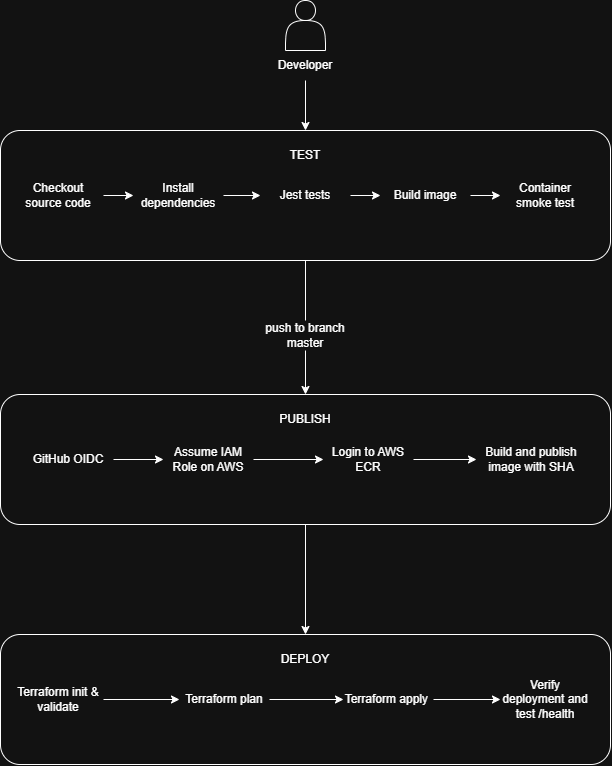

The diagram above was exported from draw.io. Its source (the exported page's mxGraphModel, read from the mxfile embedded in the PNG):
<mxGraphModel dx="1346" dy="780" grid="1" gridSize="10" guides="1" tooltips="1" connect="1" arrows="1" fold="1" page="1" pageScale="1" pageWidth="850" pageHeight="1100" math="0" shadow="0">
  <root>
    <mxCell id="0" />
    <mxCell id="1" parent="0" />
    <mxCell id="UmRLcdl6tdVUIVSFhEu_-1" parent="1" style="shape=actor;whiteSpace=wrap;html=1;" value="" vertex="1">
      <mxGeometry height="50" width="40" x="472" y="10" as="geometry" />
    </mxCell>
    <mxCell id="UmRLcdl6tdVUIVSFhEu_-43" edge="1" parent="1" source="UmRLcdl6tdVUIVSFhEu_-2" style="edgeStyle=orthogonalEdgeStyle;rounded=0;orthogonalLoop=1;jettySize=auto;html=1;entryX=0.5;entryY=0;entryDx=0;entryDy=0;endArrow=none;endFill=0;" target="UmRLcdl6tdVUIVSFhEu_-42">
      <mxGeometry relative="1" as="geometry" />
    </mxCell>
    <mxCell id="UmRLcdl6tdVUIVSFhEu_-2" parent="1" style="rounded=1;whiteSpace=wrap;html=1;roundedPerimeter=1;" value="" vertex="1">
      <mxGeometry height="130" width="610" x="187" y="140" as="geometry" />
    </mxCell>
    <mxCell id="UmRLcdl6tdVUIVSFhEu_-3" parent="1" style="text;html=1;whiteSpace=wrap;strokeColor=none;fillColor=none;align=center;verticalAlign=middle;rounded=0;" value="TEST" vertex="1">
      <mxGeometry height="30" width="60" x="462" y="150" as="geometry" />
    </mxCell>
    <mxCell id="UmRLcdl6tdVUIVSFhEu_-10" edge="1" parent="1" source="UmRLcdl6tdVUIVSFhEu_-7" style="edgeStyle=orthogonalEdgeStyle;rounded=0;orthogonalLoop=1;jettySize=auto;html=1;entryX=0;entryY=0.5;entryDx=0;entryDy=0;" target="UmRLcdl6tdVUIVSFhEu_-9">
      <mxGeometry relative="1" as="geometry" />
    </mxCell>
    <mxCell id="UmRLcdl6tdVUIVSFhEu_-7" parent="1" style="text;html=1;whiteSpace=wrap;strokeColor=none;fillColor=none;align=center;verticalAlign=middle;rounded=0;" value="Checkout source code" vertex="1">
      <mxGeometry height="30" width="90" x="200" y="190" as="geometry" />
    </mxCell>
    <mxCell id="UmRLcdl6tdVUIVSFhEu_-12" edge="1" parent="1" source="UmRLcdl6tdVUIVSFhEu_-9" style="edgeStyle=orthogonalEdgeStyle;rounded=0;orthogonalLoop=1;jettySize=auto;html=1;entryX=0;entryY=0.5;entryDx=0;entryDy=0;" target="UmRLcdl6tdVUIVSFhEu_-11">
      <mxGeometry relative="1" as="geometry" />
    </mxCell>
    <mxCell id="UmRLcdl6tdVUIVSFhEu_-9" parent="1" style="text;html=1;whiteSpace=wrap;strokeColor=none;fillColor=none;align=center;verticalAlign=middle;rounded=0;" value="Install dependencies" vertex="1">
      <mxGeometry height="30" width="90" x="320" y="190" as="geometry" />
    </mxCell>
    <mxCell id="UmRLcdl6tdVUIVSFhEu_-16" edge="1" parent="1" source="UmRLcdl6tdVUIVSFhEu_-11" style="edgeStyle=orthogonalEdgeStyle;rounded=0;orthogonalLoop=1;jettySize=auto;html=1;" target="UmRLcdl6tdVUIVSFhEu_-13">
      <mxGeometry relative="1" as="geometry" />
    </mxCell>
    <mxCell id="UmRLcdl6tdVUIVSFhEu_-11" parent="1" style="text;html=1;whiteSpace=wrap;strokeColor=none;fillColor=none;align=center;verticalAlign=middle;rounded=0;" value="Jest tests" vertex="1">
      <mxGeometry height="30" width="90" x="447" y="190" as="geometry" />
    </mxCell>
    <mxCell id="UmRLcdl6tdVUIVSFhEu_-17" edge="1" parent="1" source="UmRLcdl6tdVUIVSFhEu_-13" style="edgeStyle=orthogonalEdgeStyle;rounded=0;orthogonalLoop=1;jettySize=auto;html=1;" target="UmRLcdl6tdVUIVSFhEu_-14">
      <mxGeometry relative="1" as="geometry" />
    </mxCell>
    <mxCell id="UmRLcdl6tdVUIVSFhEu_-13" parent="1" style="text;html=1;whiteSpace=wrap;strokeColor=none;fillColor=none;align=center;verticalAlign=middle;rounded=0;" value="Build image" vertex="1">
      <mxGeometry height="30" width="90" x="567" y="190" as="geometry" />
    </mxCell>
    <mxCell id="UmRLcdl6tdVUIVSFhEu_-14" parent="1" style="text;html=1;whiteSpace=wrap;strokeColor=none;fillColor=none;align=center;verticalAlign=middle;rounded=0;" value="Container smoke test" vertex="1">
      <mxGeometry height="30" width="90" x="687" y="190" as="geometry" />
    </mxCell>
    <mxCell id="UmRLcdl6tdVUIVSFhEu_-37" edge="1" parent="1" source="UmRLcdl6tdVUIVSFhEu_-19" style="edgeStyle=orthogonalEdgeStyle;rounded=0;orthogonalLoop=1;jettySize=auto;html=1;entryX=0.5;entryY=0;entryDx=0;entryDy=0;" target="UmRLcdl6tdVUIVSFhEu_-27">
      <mxGeometry relative="1" as="geometry" />
    </mxCell>
    <mxCell id="UmRLcdl6tdVUIVSFhEu_-19" parent="1" style="rounded=1;whiteSpace=wrap;html=1;roundedPerimeter=1;" value="" vertex="1">
      <mxGeometry height="130" width="610" x="187" y="404" as="geometry" />
    </mxCell>
    <mxCell id="UmRLcdl6tdVUIVSFhEu_-21" parent="1" style="text;html=1;whiteSpace=wrap;strokeColor=none;fillColor=none;align=center;verticalAlign=middle;rounded=0;" value="PUBLISH" vertex="1">
      <mxGeometry height="30" width="60" x="462" y="414" as="geometry" />
    </mxCell>
    <mxCell id="UmRLcdl6tdVUIVSFhEu_-25" edge="1" parent="1" source="UmRLcdl6tdVUIVSFhEu_-22" style="edgeStyle=orthogonalEdgeStyle;rounded=0;orthogonalLoop=1;jettySize=auto;html=1;entryX=0;entryY=0.5;entryDx=0;entryDy=0;" target="UmRLcdl6tdVUIVSFhEu_-23">
      <mxGeometry relative="1" as="geometry" />
    </mxCell>
    <mxCell id="UmRLcdl6tdVUIVSFhEu_-22" parent="1" style="text;html=1;whiteSpace=wrap;strokeColor=none;fillColor=none;align=center;verticalAlign=middle;rounded=0;" value="Assume IAM Role on AWS" vertex="1">
      <mxGeometry height="30" width="90" x="350" y="454" as="geometry" />
    </mxCell>
    <mxCell id="UmRLcdl6tdVUIVSFhEu_-26" edge="1" parent="1" source="UmRLcdl6tdVUIVSFhEu_-23" style="edgeStyle=orthogonalEdgeStyle;rounded=0;orthogonalLoop=1;jettySize=auto;html=1;entryX=0;entryY=0.5;entryDx=0;entryDy=0;" target="UmRLcdl6tdVUIVSFhEu_-24">
      <mxGeometry relative="1" as="geometry" />
    </mxCell>
    <mxCell id="UmRLcdl6tdVUIVSFhEu_-23" parent="1" style="text;html=1;whiteSpace=wrap;strokeColor=none;fillColor=none;align=center;verticalAlign=middle;rounded=0;" value="Login to AWS ECR" vertex="1">
      <mxGeometry height="30" width="90" x="510" y="454" as="geometry" />
    </mxCell>
    <mxCell id="UmRLcdl6tdVUIVSFhEu_-24" parent="1" style="text;html=1;whiteSpace=wrap;strokeColor=none;fillColor=none;align=center;verticalAlign=middle;rounded=0;" value="Build and publish image with SHA" vertex="1">
      <mxGeometry height="30" width="109.5" x="663" y="454" as="geometry" />
    </mxCell>
    <mxCell id="UmRLcdl6tdVUIVSFhEu_-27" parent="1" style="rounded=1;whiteSpace=wrap;html=1;roundedPerimeter=1;" value="" vertex="1">
      <mxGeometry height="130" width="610" x="187" y="644" as="geometry" />
    </mxCell>
    <mxCell id="UmRLcdl6tdVUIVSFhEu_-28" parent="1" style="text;html=1;whiteSpace=wrap;strokeColor=none;fillColor=none;align=center;verticalAlign=middle;rounded=0;" value="DEPLOY" vertex="1">
      <mxGeometry height="30" width="60" x="462" y="654" as="geometry" />
    </mxCell>
    <mxCell id="UmRLcdl6tdVUIVSFhEu_-34" edge="1" parent="1" source="UmRLcdl6tdVUIVSFhEu_-30" style="edgeStyle=orthogonalEdgeStyle;rounded=0;orthogonalLoop=1;jettySize=auto;html=1;entryX=0;entryY=0.5;entryDx=0;entryDy=0;" target="UmRLcdl6tdVUIVSFhEu_-31">
      <mxGeometry relative="1" as="geometry" />
    </mxCell>
    <mxCell id="UmRLcdl6tdVUIVSFhEu_-30" parent="1" style="text;html=1;whiteSpace=wrap;strokeColor=none;fillColor=none;align=center;verticalAlign=middle;rounded=0;" value="Terraform init &amp;amp; validate" vertex="1">
      <mxGeometry height="30" width="90" x="200" y="694" as="geometry" />
    </mxCell>
    <mxCell id="UmRLcdl6tdVUIVSFhEu_-35" edge="1" parent="1" source="UmRLcdl6tdVUIVSFhEu_-31" style="edgeStyle=orthogonalEdgeStyle;rounded=0;orthogonalLoop=1;jettySize=auto;html=1;entryX=0;entryY=0.5;entryDx=0;entryDy=0;" target="UmRLcdl6tdVUIVSFhEu_-32">
      <mxGeometry relative="1" as="geometry" />
    </mxCell>
    <mxCell id="UmRLcdl6tdVUIVSFhEu_-31" parent="1" style="text;html=1;whiteSpace=wrap;strokeColor=none;fillColor=none;align=center;verticalAlign=middle;rounded=0;" value="Terraform plan" vertex="1">
      <mxGeometry height="30" width="90" x="366" y="694" as="geometry" />
    </mxCell>
    <mxCell id="UmRLcdl6tdVUIVSFhEu_-36" edge="1" parent="1" source="UmRLcdl6tdVUIVSFhEu_-32" style="edgeStyle=orthogonalEdgeStyle;rounded=0;orthogonalLoop=1;jettySize=auto;html=1;" target="UmRLcdl6tdVUIVSFhEu_-33">
      <mxGeometry relative="1" as="geometry" />
    </mxCell>
    <mxCell id="UmRLcdl6tdVUIVSFhEu_-32" parent="1" style="text;html=1;whiteSpace=wrap;strokeColor=none;fillColor=none;align=center;verticalAlign=middle;rounded=0;" value="Terraform apply&amp;nbsp;" vertex="1">
      <mxGeometry height="30" width="90" x="530" y="694" as="geometry" />
    </mxCell>
    <mxCell id="UmRLcdl6tdVUIVSFhEu_-33" parent="1" style="text;html=1;whiteSpace=wrap;strokeColor=none;fillColor=none;align=center;verticalAlign=middle;rounded=0;" value="Verify deployment and test /health" vertex="1">
      <mxGeometry height="30" width="90" x="687" y="694" as="geometry" />
    </mxCell>
    <mxCell id="UmRLcdl6tdVUIVSFhEu_-39" edge="1" parent="1" source="UmRLcdl6tdVUIVSFhEu_-38" style="edgeStyle=orthogonalEdgeStyle;rounded=0;orthogonalLoop=1;jettySize=auto;html=1;entryX=0;entryY=0.5;entryDx=0;entryDy=0;" target="UmRLcdl6tdVUIVSFhEu_-22">
      <mxGeometry relative="1" as="geometry" />
    </mxCell>
    <mxCell id="UmRLcdl6tdVUIVSFhEu_-38" parent="1" style="text;html=1;whiteSpace=wrap;strokeColor=none;fillColor=none;align=center;verticalAlign=middle;rounded=0;" value="GitHub OIDC" vertex="1">
      <mxGeometry height="30" width="90" x="210" y="454" as="geometry" />
    </mxCell>
    <mxCell id="UmRLcdl6tdVUIVSFhEu_-41" edge="1" parent="1" source="UmRLcdl6tdVUIVSFhEu_-40" style="edgeStyle=orthogonalEdgeStyle;rounded=0;orthogonalLoop=1;jettySize=auto;html=1;entryX=0.5;entryY=0;entryDx=0;entryDy=0;" target="UmRLcdl6tdVUIVSFhEu_-2">
      <mxGeometry relative="1" as="geometry" />
    </mxCell>
    <mxCell id="UmRLcdl6tdVUIVSFhEu_-40" parent="1" style="text;html=1;whiteSpace=wrap;strokeColor=none;fillColor=none;align=center;verticalAlign=middle;rounded=0;" value="Developer" vertex="1">
      <mxGeometry height="30" width="90" x="447" y="60" as="geometry" />
    </mxCell>
    <mxCell id="UmRLcdl6tdVUIVSFhEu_-44" edge="1" parent="1" source="UmRLcdl6tdVUIVSFhEu_-42" style="edgeStyle=orthogonalEdgeStyle;rounded=0;orthogonalLoop=1;jettySize=auto;html=1;entryX=0.5;entryY=0;entryDx=0;entryDy=0;" target="UmRLcdl6tdVUIVSFhEu_-19">
      <mxGeometry relative="1" as="geometry" />
    </mxCell>
    <mxCell id="UmRLcdl6tdVUIVSFhEu_-42" parent="1" style="text;html=1;whiteSpace=wrap;strokeColor=none;fillColor=none;align=center;verticalAlign=middle;rounded=0;" value="push to branch master" vertex="1">
      <mxGeometry height="30" width="90" x="447" y="330" as="geometry" />
    </mxCell>
  </root>
</mxGraphModel>